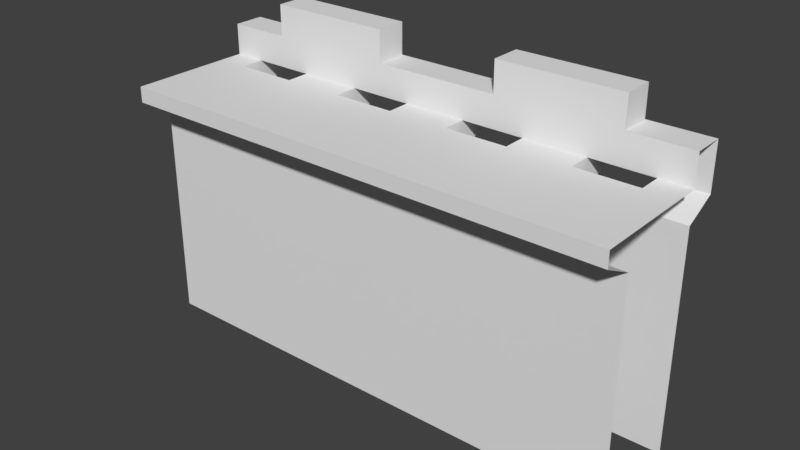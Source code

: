 # Source: wall.blend  (saved by Blender 2.79.0; exported with 4.5.12 LTS)
import bpy
from mathutils import Matrix  # noqa: F401  (used for matrix-valued properties, if any)

bpy.ops.wm.read_factory_settings(use_empty=True)
scene = bpy.context.scene
scene.name = 'Scene'

# ---- collections
col_collection_1 = bpy.data.collections.new('Collection 1'); scene.collection.children.link(col_collection_1)

# ---- world
world_world = bpy.data.worlds.new('World'); scene.world = world_world
world_world.color = (0.05088, 0.05088, 0.05088)
world_world.use_sun_shadow = False
world_world.sun_shadow_jitter_overblur = 0.0
world_world.cycles.sampling_method = 'MANUAL'

# ---- meshes
me_cube_001 = bpy.data.meshes.new('Cube.001')
me_cube_001.from_pydata([(-8.0, -1.0, 0.0), (-8.0, -1.0, 7.0), (-8.0, 2.0, 0.0), (-8.0, 2.0, 7.0), (8.0, -1.0, 0.0), (8.0, -1.0, 7.0), (8.0, 2.0, 0.0), (8.0, 2.0, 7.0), (-8.0, -1.0, 8.0), (-8.0, 3.0, 7.5), (8.0, -1.0, 8.0), (8.0, 3.0, 7.5), (-8.0, -2.0, 7.5), (8.0, -2.0, 7.5), (-8.0, -2.0, 8.0), (8.0, -2.0, 8.0), (-8.0, 2.0, 8.0), (8.0, 2.0, 8.0), (-8.0, 3.0, 9.0), (8.0, 3.0, 9.0), (-8.0, 2.0, 9.0), (8.0, 2.0, 9.0), (-2.0, 3.0, 9.0), (2.0, 3.0, 9.0), (-6.0, 3.0, 9.0), (6.0, 3.0, 9.0), (6.0, 2.0, 10.0), (-2.0, 2.0, 10.0), (6.0, 3.0, 10.0), (-2.0, 2.0, 9.0), (2.0, 2.0, 9.0), (-6.0, 2.0, 9.0), (6.0, 2.0, 9.0), (2.0, 2.0, 10.0), (-2.0, 3.0, 10.0), (2.0, 3.0, 10.0), (-6.0, 2.0, 10.0), (-6.0, 3.0, 10.0), (8.0, 1.25, 8.0), (-8.0, 1.25, 8.0), (-7.0, 1.25, 8.0), (-5.0, 1.25, 8.0), (-3.0, 1.25, 8.0), (-1.0, 1.25, 8.0), (1.0, 1.25, 8.0), (3.0, 1.25, 8.0), (5.0, 1.25, 8.0), (7.0, 1.25, 8.0), (-7.0, 2.0, 8.0), (-5.0, 2.0, 8.0), (-3.0, 2.0, 8.0), (-1.0, 2.0, 8.0), (1.0, 2.0, 8.0), (3.0, 2.0, 8.0), (5.0, 2.0, 8.0), (7.0, 2.0, 8.0), (-7.0, 3.0, 7.5), (-5.0, 3.0, 7.5), (-3.0, 3.0, 7.5), (-1.0, 3.0, 7.5), (1.0, 3.0, 7.5), (3.0, 3.0, 7.5), (5.0, 3.0, 7.5), (7.0, 3.0, 7.5), (-7.0, 2.0, 7.0), (-5.0, 2.0, 7.0), (-3.0, 2.0, 7.0), (-1.0, 2.0, 7.0), (1.0, 2.0, 7.0), (3.0, 2.0, 7.0), (5.0, 2.0, 7.0), (7.0, 2.0, 7.0)], [], [(2, 3, 64, 65, 66, 67, 68, 69, 70, 71, 7, 6), (4, 5, 1, 0), (38, 47, 46, 45, 44, 43, 42, 41, 40, 39, 8, 10), (56, 48, 40, 64), (12, 13, 15, 14), (10, 8, 14, 15), (1, 5, 13, 12), (19, 25, 32, 21), (11, 63, 62, 61, 60, 59, 58, 57, 56, 9, 18, 19), (17, 21, 20, 16, 48, 49, 50, 51, 52, 53, 54, 55), (30, 32, 26, 33), (32, 25, 28, 26), (23, 22, 29, 30), (34, 37, 36, 27), (25, 23, 35, 28), (28, 35, 33, 26), (20, 31, 24, 18), (24, 31, 36, 37), (29, 22, 34, 27), (22, 24, 37, 34), (31, 29, 27, 36), (23, 30, 33, 35), (57, 65, 41, 49), (63, 11, 7, 71), (61, 62, 70, 69), (59, 60, 68, 67), (57, 58, 66, 65), (9, 56, 64, 3), (40, 48, 16, 39), (42, 50, 49, 41), (44, 52, 51, 43), (46, 54, 53, 45), (47, 38, 17, 55), (41, 65, 64, 40), (49, 48, 56, 57), (51, 50, 58, 59), (53, 52, 60, 61), (55, 54, 62, 63), (47, 71, 70, 46), (45, 69, 68, 44), (43, 67, 66, 42), (58, 50, 42, 66), (59, 67, 43, 51), (60, 52, 44, 68), (61, 69, 45, 53), (62, 54, 46, 70), (71, 47, 55, 63)])
_uv = me_cube_001.uv_layers.new(name='UVMap')
_uv.uv.foreach_set('vector', [0.5, 0.5, 0.5, 4.0, 1.0, 4.0, 2.0, 4.0, 3.0, 4.0, 4.0, 4.0, 5.0, 4.0, 6.0, 4.0, 7.0, 4.0, 8.0, 4.0, 8.5, 4.0, 8.5, 0.5, 0.5, 0.5, 0.5, 4.0, -7.5, 4.0, -7.5, 0.5, 0.5, 0.125, 0.0, 0.125, -1.0, 0.125, -2.0, 0.125, -3.0, 0.125, -4.0, 0.125, -5.0, 0.125, -6.0, 0.125, -7.0, 0.125, -7.5, 0.125, -7.5, -1.0, 0.5, -1.0, 0.0, 0.25, -0.5, 0.5, -0.875, 0.5, -0.5, 0.0, 0.5, 0.25, 8.5, 0.25, 8.5, 0.5, 0.5, 0.5, 0.5, 0.0, -7.5, 0.0, -7.5, -0.5, 0.5, -0.5, 0.5, 0.0, 8.5, 0.0, 8.5, -0.5, 0.5, -0.5, 0.5, 0.0, -0.5, 0.0, -0.5, -0.5, 0.5, -0.5, 0.5, 0.25, -2.384e-07, 0.25, -1.0, 0.25, -2.0, 0.25, -3.0, 0.25, -4.0, 0.25, -5.0, 0.25, -6.0, 0.25, -7.0, 0.25, -7.5, 0.25, -7.5, 1.0, 0.5, 1.0, 0.5, 0.5, 0.5, 1.0, -7.5, 1.0, -7.5, 0.5, -7.0, 0.5, -6.0, 0.5, -5.0, 0.5, -4.0, 0.5, -3.0, 0.5, -2.0, 0.5, -1.0, 0.5, -2.384e-07, 0.5, 0.5, 4.768e-07, 2.5, 4.768e-07, 2.5, 0.5, 0.5, 0.5, 0.5, 4.768e-07, 1.0, 4.768e-07, 1.0, 0.5, 0.5, 0.5, 0.5, 0.0, -1.5, 0.0, -1.5, -0.5, 0.5, -0.5, 0.5, 0.0, -1.5, 0.0, -1.5, -0.5, 0.5, -0.5, 0.5, 4.768e-07, -1.5, 4.768e-07, -1.5, 0.5, 0.5, 0.5, 0.5, 0.0, -1.5, 0.0, -1.5, -0.5, 0.5, -0.5, 0.5, 0.5, 1.5, 0.5, 1.5, 1.0, 0.5, 1.0, 0.0, 4.768e-07, -0.5, 4.768e-07, -0.5, 0.5, 0.0, 0.5, 0.5, 4.768e-07, 1.0, 4.768e-07, 1.0, 0.5, 0.5, 0.5, 0.5, 4.768e-07, -1.5, 4.768e-07, -1.5, 0.5, 0.5, 0.5, 0.5, 4.768e-07, 2.5, 4.768e-07, 2.5, 0.5, 0.5, 0.5, 0.0, 4.768e-07, -0.5, 4.768e-07, -0.5, 0.5, 0.0, 0.5, 0.0, 0.25, -0.5, 0.0, -0.875, 0.5, -0.5, 0.5, 1.0, 0.0, 1.5, 0.0, 1.5, -0.5, 1.0, -0.5, 0.0, 0.0, 1.0, 0.0, 1.0, -0.5, 0.0, -0.5, 0.0, 0.0, 1.0, 0.0, 1.0, -0.5, 0.0, -0.5, 0.0, 0.0, 1.0, 0.0, 1.0, -0.5, 0.0, -0.5, 0.5, 0.0, 1.0, 0.0, 1.0, -0.5, 0.5, -0.5, 0.0, 0.125, 2.384e-07, 0.5, -0.5, 0.5, -0.5, 0.125, 0.0, 0.125, 0.0, 0.5, -1.0, 0.5, -1.0, 0.125, 0.0, 0.125, 0.0, 0.5, -1.0, 0.5, -1.0, 0.125, 0.0, 0.125, 0.0, 0.5, -1.0, 0.5, -1.0, 0.125, 0.0, 0.125, 0.5, 0.125, 0.5, 0.5, -2.384e-07, 0.5, 0.0, 0.5, 0.0, 0.0, -1.0, 0.0, -1.0, 0.5, 0.0, 0.5, -1.0, 0.5, -1.0, 1.0, 0.0, 1.0, 0.0, 0.5, -1.0, 0.5, -1.0, 1.0, 0.0, 1.0, 0.0, 0.5, -1.0, 0.5, -1.0, 1.0, 0.0, 1.0, 1.0, 0.5, 0.0, 0.5, 0.0, 1.0, 1.0, 1.0, 0.0, 0.5, -2.384e-07, 0.0, -1.0, 0.0, -1.0, 0.5, 0.0, 0.5, 0.0, 0.0, -1.0, 0.0, -1.0, 0.5, 0.0, 0.5, 0.0, 0.0, -1.0, 0.0, -1.0, 0.5, 0.0, 0.25, -0.5, 0.5, -0.875, 0.5, -0.5, 0.0, 0.0, 0.25, -0.5, 0.0, -0.875, 0.5, -0.5, 0.5, 0.0, 0.25, -0.5, 0.5, -0.875, 0.5, -0.5, 0.0, 0.0, 0.25, -0.5, 0.0, -0.875, 0.5, -0.5, 0.5, 0.0, 0.25, -0.5, 0.5, -0.875, 0.5, -0.5, 0.0, 0.5, 0.0, 0.125, 0.5, 0.5, 0.5, 1.0, 0.25])
me_cube_001.use_remesh_preserve_volume = False
me_cube_001.use_remesh_preserve_attributes = False
me_cube_001.use_mirror_vertex_groups = False
me_cube_001.update()

# ---- objects
ob_cube = bpy.data.objects.new('Cube', me_cube_001)

# ---- transforms, parenting, visibility, modifiers, constraints
ob_cube.location = (0.0, 0.0, 0.0)
ob_cube.lineart.crease_threshold = 0.0

# ---- collection membership
col_collection_1.objects.link(ob_cube)

# ---- scene / render settings (as saved in the file)
scene.frame_start = 1; scene.frame_end = 250; scene.frame_set(1)
scene.render.engine = 'BLENDER_EEVEE_NEXT'
scene.render.resolution_percentage = 50
scene.render.dither_intensity = 0.0
scene.cycles.use_denoising = False
scene.cycles.samples = 128
scene.cycles.sampling_pattern = 'TABULATED_SOBOL'
scene.cycles.use_adaptive_sampling = False
scene.cycles.use_light_tree = False
scene.cycles.blur_glossy = 0.0
scene.cycles.sample_clamp_indirect = 0.0
scene.view_settings.view_transform = 'Standard'
bpy.context.view_layer.update()

# ---- added for rendering (the .blend has no active camera and no usable light): camera, sun
cam_auto = bpy.data.cameras.new('AutoCamera')
cam_auto.lens = 50.0
cam_auto.sensor_width = 36.0
cam_auto.clip_end = 1000.0
ob_auto_camera = bpy.data.objects.new('AutoCamera', cam_auto)
scene.collection.objects.link(ob_auto_camera)
ob_auto_camera.location = (18.0597, -21.1716, 19.4477)
ob_auto_camera.rotation_euler = (1.09748, -7.21219e-08, 0.694738)
scene.camera = ob_auto_camera
light_auto_sun = bpy.data.lights.new('AutoSun', 'SUN')
light_auto_sun.energy = 3.0
light_auto_sun.angle = 0.0523599
ob_auto_sun = bpy.data.objects.new('AutoSun', light_auto_sun)
scene.collection.objects.link(ob_auto_sun)
ob_auto_sun.rotation_euler = (0.872665, 0.174533, 0.523599)
bpy.context.view_layer.update()
